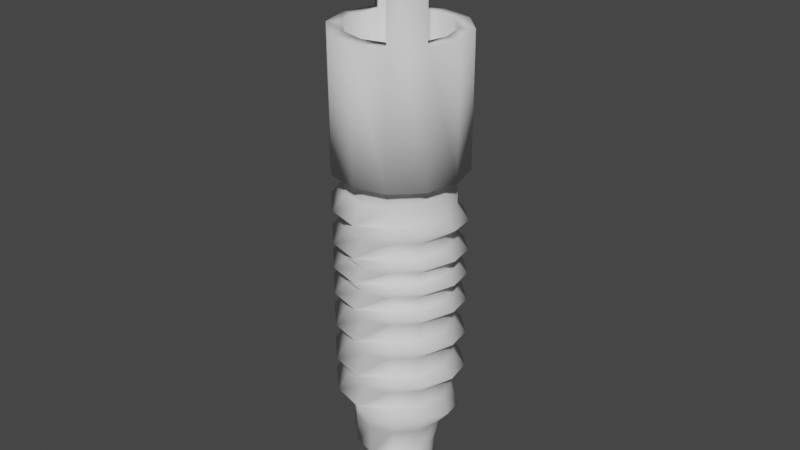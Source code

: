 # Source: wellDrill.blend  (saved by Blender 2.91.10; exported with 4.5.12 LTS)
import bpy
from mathutils import Matrix  # noqa: F401  (used for matrix-valued properties, if any)

bpy.ops.wm.read_factory_settings(use_empty=True)
scene = bpy.context.scene
scene.name = 'Scene'

# ---- collections
col_collection = bpy.data.collections.new('Collection'); scene.collection.children.link(col_collection)

# ---- world
world_world = bpy.data.worlds.new('World'); scene.world = world_world
world_world.use_nodes = True; world_world.node_tree.nodes.clear()
_N = world_world.node_tree.nodes; _L = world_world.node_tree.links
n0 = _N.new('ShaderNodeOutputWorld'); n0.name = 'World Output'; n0.location = (300, 300)
n1 = _N.new('ShaderNodeBackground'); n1.name = 'Background'; n1.location = (10, 300)
n1.inputs[0].default_value = (0.05088, 0.05088, 0.05088, 1.0)
_L.new(n1.outputs[0], n0.inputs[0])
n0.is_active_output = True
world_world.color = (0.05088, 0.05088, 0.05088)
world_world.use_sun_shadow = False
world_world.sun_shadow_jitter_overblur = 0.0

# ---- meshes
me_cylinder = bpy.data.meshes.new('Cylinder')
me_cylinder.from_pydata([(2.726e-08, 0.8036, -0.09591), (3.174e-08, 0.7714, 1.904), (0.4018, 0.696, -0.09591), (0.3857, 0.6681, 1.904), (0.696, 0.4018, -0.09591), (0.6681, 0.3857, 1.904), (0.8036, -3.16e-08, -0.09591), (0.7714, -2.961e-08, 1.904), (0.696, -0.4018, -0.09591), (0.6681, -0.3857, 1.904), (0.4018, -0.696, -0.09591), (0.3857, -0.6681, 1.904), (1.268e-07, -0.8036, -0.09591), (1.228e-07, -0.7714, 1.904), (-0.4018, -0.696, -0.09591), (-0.3857, -0.6681, 1.904), (-0.696, -0.4018, -0.09591), (-0.6681, -0.3857, 1.904), (-0.8036, -3.71e-07, -0.09591), (-0.7714, -3.556e-07, 1.904), (-0.696, 0.4018, -0.09591), (-0.6681, 0.3857, 1.904), (-0.4018, 0.696, -0.09591), (-0.3857, 0.6681, 1.904), (0.0, 1.0, -0.09591), (0.5, 0.866, -0.09591), (0.866, 0.5, -0.09591), (1.0, -4.371e-08, -0.09591), (0.866, -0.5, -0.09591), (0.5, -0.866, -0.09591), (1.51e-07, -1.0, -0.09591), (-0.5, -0.866, -0.09591), (-0.866, -0.5, -0.09591), (-1.0, -4.649e-07, -0.09591), (-0.866, 0.5, -0.09591), (-0.5, 0.866, -0.09591), (2.606e-08, 0.8036, -0.3463), (0.4018, 0.696, -0.3463), (0.696, 0.4018, -0.3463), (0.8036, -3.16e-08, -0.3463), (0.696, -0.4018, -0.3463), (0.4018, -0.696, -0.3463), (1.256e-07, -0.8036, -0.3463), (-0.4018, -0.696, -0.3463), (-0.696, -0.4018, -0.3463), (-0.8036, -3.71e-07, -0.3463), (-0.696, 0.4018, -0.3463), (-0.4018, 0.696, -0.3463), (1.957e-08, 0.994, -0.4056), (0.4093, 0.7089, -0.4056), (0.7089, 0.4093, -0.4056), (0.8186, -2.934e-08, -0.4056), (0.7089, -0.4093, -0.4056), (0.4093, -0.7089, -0.4056), (1.248e-07, -0.8186, -0.4056), (-0.4093, -0.7089, -0.4056), (-0.7089, -0.4093, -0.4056), (-0.8186, -3.751e-07, -0.4056), (-0.7089, 0.4093, -0.4056), (-0.4093, 0.7089, -0.4056), (3.514e-08, 0.8186, -0.6678), (0.4093, 0.7089, -0.6678), (0.7089, 0.4093, -0.6678), (0.8186, -2.934e-08, -0.6678), (0.7089, -0.4093, -0.6678), (0.4093, -0.7089, -0.6678), (1.57e-07, -0.9972, -0.6678), (-0.4093, -0.7089, -0.6678), (-0.7089, -0.4093, -0.6678), (-0.8186, -3.751e-07, -0.6678), (-0.7089, 0.4093, -0.6678), (-0.4093, 0.7089, -0.6678), (-0.4978, -0.8638, -0.6503), (-0.4978, 0.8606, -0.4231), (-0.8622, -0.4994, -0.6023), (-0.9956, -0.001624, -0.5367), (-0.8622, 0.4962, -0.4711), (3.865e-08, 0.994, -0.9393), (0.4093, 0.7089, -0.9393), (0.7089, 0.4093, -0.9393), (0.8186, -2.934e-08, -0.9393), (0.7089, -0.4093, -0.9393), (0.4093, -0.7089, -0.9393), (1.405e-07, -0.8186, -0.9393), (-0.4093, -0.7089, -0.9393), (-0.7089, -0.4093, -0.9393), (-0.8186, -3.751e-07, -0.9393), (-0.7089, 0.4093, -0.9393), (-0.4093, 0.7089, -0.9393), (4.268e-08, 0.8186, -1.176), (0.4093, 0.7089, -1.176), (0.7089, 0.4093, -1.176), (0.8186, -2.934e-08, -1.176), (0.7089, -0.4093, -1.176), (0.4093, -0.7089, -1.176), (1.662e-07, -0.9972, -1.176), (-0.4093, -0.7089, -1.176), (-0.7089, -0.4093, -1.176), (-0.8186, -3.751e-07, -1.176), (-0.7089, 0.4093, -1.176), (-0.4093, 0.7089, -1.176), (5.87e-08, 0.994, -1.395), (0.4093, 0.7089, -1.395), (0.7089, 0.4093, -1.395), (0.8186, -2.934e-08, -1.395), (0.7089, -0.4093, -1.395), (0.4093, -0.7089, -1.395), (1.57e-07, -0.8186, -1.395), (-0.4093, -0.7089, -1.395), (-0.7089, -0.4093, -1.395), (-0.8186, -3.751e-07, -1.395), (-0.7089, 0.4093, -1.395), (-0.4093, 0.7089, -1.395), (6.074e-08, 0.8186, -1.567), (0.4093, 0.7089, -1.567), (0.7089, 0.4093, -1.567), (0.8186, -2.934e-08, -1.567), (0.7089, -0.4093, -1.567), (0.4093, -0.7089, -1.567), (1.882e-07, -0.9972, -1.567), (-0.4093, -0.7089, -1.567), (-0.7089, -0.4093, -1.567), (-0.8186, -3.751e-07, -1.567), (-0.7089, 0.4093, -1.567), (-0.4093, 0.7089, -1.567), (5.717e-08, 0.994, -1.781), (0.4093, 0.7089, -1.781), (0.7089, 0.4093, -1.781), (0.8186, -2.934e-08, -1.781), (0.7089, -0.4093, -1.781), (0.4093, -0.7089, -1.781), (1.558e-07, -0.8186, -1.781), (-0.4093, -0.7089, -1.781), (-0.7089, -0.4093, -1.781), (-0.8186, -3.751e-07, -1.781), (-0.7089, 0.4093, -1.781), (-0.4093, 0.7089, -1.781), (0.9956, -0.001624, -0.8036), (0.8622, -0.4994, -0.7357), (0.4978, 0.8606, -0.9211), (0.8622, 0.4962, -0.8714), (0.4978, -0.8638, -0.686), (0.9956, -0.001624, -1.286), (0.4978, 0.8606, -1.38), (0.8622, -0.4994, -1.231), (0.8622, 0.4962, -1.34), (0.4978, -0.8638, -1.191), (0.8622, 0.4962, -1.727), (0.4978, -0.8638, -1.581), (0.4978, 0.8606, -1.766), (0.9956, -0.001624, -1.674), (0.8622, -0.4994, -1.62), (-0.4978, -0.8638, -1.16), (-0.8622, 0.4962, -0.9986), (-0.8622, -0.4994, -1.117), (-0.4978, 0.8606, -0.9552), (-0.9956, -0.001624, -1.058), (-0.4978, 0.8606, -1.407), (-0.9956, -0.001624, -1.481), (-0.4978, -0.8638, -1.555), (-0.8622, -0.4994, -1.524), (-0.8622, 0.4962, -1.438), (6.678e-08, 0.8186, -1.989), (0.4093, 0.7089, -1.989), (0.7089, 0.4093, -1.989), (0.8186, -2.934e-08, -1.989), (0.7089, -0.4093, -1.989), (0.4093, -0.7089, -1.989), (1.955e-07, -0.9972, -1.989), (-0.4093, -0.7089, -1.989), (-0.7089, -0.4093, -1.989), (-0.8186, -3.751e-07, -1.989), (-0.7089, 0.4093, -1.989), (-0.4093, 0.7089, -1.989), (5.508e-08, 0.994, -2.227), (0.4093, 0.7089, -2.227), (0.7089, 0.4093, -2.227), (0.8186, -2.934e-08, -2.227), (0.7089, -0.4093, -2.227), (0.4093, -0.7089, -2.227), (1.54e-07, -0.8186, -2.227), (-0.4093, -0.7089, -2.227), (-0.7089, -0.4093, -2.227), (-0.8186, -3.751e-07, -2.227), (-0.7089, 0.4093, -2.227), (-0.4093, 0.7089, -2.227), (7.906e-08, 0.8186, -2.524), (0.4093, 0.7089, -2.524), (0.7089, 0.4093, -2.524), (0.8186, -2.934e-08, -2.524), (0.7089, -0.4093, -2.524), (0.4093, -0.7089, -2.524), (2.104e-07, -0.9972, -2.524), (-0.4093, -0.7089, -2.524), (-0.7089, -0.4093, -2.524), (-0.8186, -3.751e-07, -2.524), (-0.7089, 0.4093, -2.524), (-0.4093, 0.7089, -2.524), (3.671e-08, 0.994, -2.804), (0.4093, 0.7089, -2.804), (0.7089, 0.4093, -2.804), (0.8186, -2.934e-08, -2.804), (0.7089, -0.4093, -2.804), (0.4093, -0.7089, -2.804), (1.389e-07, -0.8186, -2.804), (-0.4093, -0.7089, -2.804), (-0.7089, -0.4093, -2.804), (-0.8186, -3.751e-07, -2.804), (-0.7089, 0.4093, -2.804), (-0.4093, 0.7089, -2.804), (8.413e-08, 0.8186, -3.118), (0.4093, 0.7089, -3.118), (0.7089, 0.4093, -3.118), (0.8186, -2.934e-08, -3.118), (0.7089, -0.4093, -3.118), (0.4093, -0.7089, -3.118), (2.166e-07, -0.9972, -3.118), (-0.4093, -0.7089, -3.118), (-0.7089, -0.4093, -3.118), (-0.8186, -3.751e-07, -3.118), (-0.7089, 0.4093, -3.118), (-0.4093, 0.7089, -3.118), (1.632e-07, 0.994, -3.395), (0.4093, 0.7089, -3.395), (0.7089, 0.4093, -3.395), (0.8186, -2.934e-08, -3.395), (0.7089, -0.4093, -3.395), (0.4093, -0.7089, -3.395), (2.43e-07, -0.8186, -3.395), (-0.4093, -0.7089, -3.395), (-0.7089, -0.4093, -3.395), (-0.8186, -3.751e-07, -3.395), (-0.7089, 0.4093, -3.395), (-0.4093, 0.7089, -3.395), (8.327e-08, 0.8027, -3.676), (0.4006, 0.6941, -3.679), (0.6938, 0.4009, -3.679), (0.8011, 0.0003124, -3.679), (0.6938, -0.4002, -3.679), (0.4006, -0.6935, -3.679), (2.131e-07, -0.9773, -3.676), (-0.4006, -0.6935, -3.679), (-0.6938, -0.4002, -3.679), (-0.8011, 0.0003121, -3.679), (-0.6938, 0.4009, -3.679), (-0.4006, 0.6941, -3.679), (1.933e-07, 0.857, -4.205), (0.352, 0.6118, -4.205), (0.6098, 0.3541, -4.205), (0.7041, 0.002044, -4.205), (0.6098, -0.35, -4.205), (0.352, -0.6077, -4.205), (2.536e-07, -0.702, -4.205), (-0.352, -0.6077, -4.205), (-0.6098, -0.35, -4.205), (-0.7041, 0.002044, -4.205), (-0.6098, 0.3541, -4.205), (-0.352, 0.6118, -4.205), (1.269e-07, 0.5594, -4.736), (0.2744, 0.4801, -4.745), (0.4752, 0.2792, -4.745), (0.5488, 0.004817, -4.745), (0.4752, -0.2696, -4.745), (0.2744, -0.4704, -4.745), (2.286e-07, -0.6713, -4.735), (-0.2744, -0.4704, -4.745), (-0.4752, -0.2696, -4.745), (-0.5488, 0.004817, -4.745), (-0.4752, 0.2792, -4.745), (-0.2744, 0.4801, -4.745), (1.398e-07, 0.5084, -5.09), (0.2064, 0.3647, -5.09), (0.3575, 0.2136, -5.09), (0.4128, 0.007245, -5.09), (0.3575, -0.1991, -5.09), (0.2064, -0.3502, -5.09), (1.74e-07, -0.4055, -5.09), (-0.2064, -0.3502, -5.09), (-0.3575, -0.1991, -5.09), (-0.4128, 0.007244, -5.09), (-0.3575, 0.2136, -5.09), (-0.2064, 0.3647, -5.09), (7.107e-08, 0.2804, -5.367), (0.1303, 0.2357, -5.375), (0.2258, 0.1403, -5.375), (0.2607, 0.009959, -5.375), (0.2258, -0.1204, -5.375), (0.1303, -0.2158, -5.375), (1.175e-07, -0.3203, -5.367), (-0.1303, -0.2158, -5.375), (-0.2258, -0.1204, -5.375), (-0.2607, 0.009959, -5.375), (-0.2258, 0.1403, -5.375), (-0.1303, 0.2357, -5.375), (5.271e-08, 0.2069, -5.509), (0.08035, 0.1509, -5.509), (0.1392, 0.09209, -5.509), (0.1607, 0.01174, -5.509), (0.1392, -0.0686, -5.509), (0.08035, -0.1274, -5.509), (7.138e-08, -0.149, -5.509), (-0.08035, -0.1274, -5.509), (-0.1392, -0.0686, -5.509), (-0.1607, 0.01174, -5.509), (-0.1392, 0.09209, -5.509), (-0.08035, 0.1509, -5.509), (0.8622, 0.4962, -2.168), (0.9956, -0.001624, -2.108), (0.4978, 0.8606, -2.211), (0.4978, -0.8638, -2.005), (0.8622, -0.4994, -2.049), (0.8622, 0.4962, -2.734), (0.8622, -0.4994, -2.594), (0.4978, 0.8606, -2.785), (0.4978, -0.8638, -2.543), (0.9956, -0.001624, -2.664), (0.8622, 0.4962, -3.325), (0.4978, -0.8638, -3.136), (0.9956, -0.001624, -3.256), (0.8622, -0.4994, -3.187), (0.4978, 0.8606, -3.376), (0.8277, -0.4788, -3.798), (0.7772, 0.4487, -4.062), (0.4355, 0.7547, -4.161), (0.9293, -0.0005422, -3.927), (0.4856, -0.8423, -3.708), (0.4784, 0.2818, -5.003), (0.5936, 0.004932, -4.919), (0.5495, -0.313, -4.83), (0.3321, -0.5714, -4.761), (0.2612, 0.4585, -5.061), (0.2638, 0.01031, -5.447), (0.1081, 0.1983, -5.497), (0.2559, -0.1379, -5.41), (0.2036, 0.1284, -5.478), (0.1601, -0.2679, -5.379), (-0.8622, -0.4994, -1.937), (-0.9956, -0.001624, -1.885), (-0.8622, 0.4962, -1.833), (-0.4978, -0.8638, -1.975), (-0.4978, 0.8606, -1.795), (-0.8622, 0.4962, -2.301), (-0.8622, -0.4994, -2.45), (-0.9956, -0.001624, -2.375), (-0.4978, 0.8606, -2.247), (-0.4978, -0.8638, -2.504), (-0.4978, -0.8638, -3.097), (-0.4978, 0.8606, -2.825), (-0.8622, -0.4994, -3.039), (-0.9956, -0.001624, -2.961), (-0.8622, 0.4962, -2.882), (-0.8541, -0.4946, -3.596), (-0.8622, 0.4961, -3.455), (-0.4895, -0.8492, -3.654), (-0.9928, -0.001578, -3.522), (-0.4978, 0.8606, -3.411), (-0.3443, -0.5929, -4.702), (-0.7735, 0.001997, -4.475), (-0.7092, 0.4107, -4.338), (-0.4249, 0.7368, -4.236), (-0.6281, -0.3599, -4.608), (-0.1703, -0.286, -5.352), (-0.4014, 0.2388, -5.166), (-0.3221, -0.1774, -5.309), (-0.2493, 0.4382, -5.105), (-0.4168, 0.007815, -5.242), (4.798e-08, 0.1401, -5.581), (0.05246, 0.1036, -5.581), (0.09087, 0.0652, -5.581), (0.1049, 0.01274, -5.581), (0.09087, -0.03972, -5.581), (0.05246, -0.07813, -5.581), (6.017e-08, -0.09219, -5.581), (-0.05246, -0.07813, -5.581), (-0.09087, -0.03972, -5.581), (-0.1049, 0.01274, -5.581), (-0.09087, 0.0652, -5.581), (-0.05246, 0.1036, -5.581), (5.467e-08, 0.01274, -5.734), (0.5, 0.866, 1.904), (0.0, 1.0, 1.904), (0.866, 0.5, 1.904), (1.0, -4.371e-08, 1.904), (0.866, -0.5, 1.904), (0.5, -0.866, 1.904), (1.51e-07, -1.0, 1.904), (-0.5, -0.866, 1.904), (-0.866, -0.5, 1.904), (-1.0, -4.649e-07, 1.904), (-0.866, 0.5, 1.904), (-0.5, 0.866, 1.904), (0.3857, 0.6681, 0.3964), (8.208e-08, 0.7714, 0.3964), (0.6681, 0.3857, 0.3964), (0.7714, -2.961e-08, 0.3964), (0.6681, -0.3857, 0.3964), (0.3857, -0.6681, 0.3964), (1.731e-07, -0.7714, 0.3964), (-0.3857, -0.6681, 0.3964), (-0.6681, -0.3857, 0.3964), (-0.7714, -3.556e-07, 0.3964), (-0.6681, 0.3857, 0.3964), (-0.3857, 0.6681, 0.3964), (0.5, -0.866, 3.233), (0.866, -0.5, 3.233), (-0.5, 0.866, 3.233), (-0.866, 0.5, 3.233), (0.3857, -0.6681, 3.233), (0.6681, -0.3857, 3.233), (-0.3857, 0.6681, 3.233), (-0.6681, 0.3857, 3.233), (0.5, -0.866, 3.648), (0.866, -0.5, 3.648), (-0.5, 0.866, 3.648), (-0.866, 0.5, 3.648), (0.3857, -0.6681, 3.648), (0.6681, -0.3857, 3.648), (-0.3857, 0.6681, 3.648), (-0.6681, 0.3857, 3.648)], [], [(24, 380, 379, 25), (25, 379, 381, 26), (26, 381, 382, 27), (27, 382, 383, 28), (28, 383, 384, 29), (29, 384, 385, 30), (30, 385, 386, 31), (31, 386, 387, 32), (32, 387, 388, 33), (33, 388, 389, 34), (21, 19, 400, 401), (34, 389, 390, 35), (35, 390, 380, 24), (12, 14, 43, 42), (2, 0, 24, 25), (4, 2, 25, 26), (6, 4, 26, 27), (8, 6, 27, 28), (10, 8, 28, 29), (12, 10, 29, 30), (14, 12, 30, 31), (16, 14, 31, 32), (18, 16, 32, 33), (20, 18, 33, 34), (22, 20, 34, 35), (0, 22, 35, 24), (45, 46, 58, 57), (6, 8, 40, 39), (20, 22, 47, 46), (0, 2, 37, 36), (14, 16, 44, 43), (8, 10, 41, 40), (22, 0, 36, 47), (2, 4, 38, 37), (16, 18, 45, 44), (10, 12, 42, 41), (4, 6, 39, 38), (18, 20, 46, 45), (50, 51, 63, 62), (42, 43, 55, 54), (39, 40, 52, 51), (46, 47, 59, 58), (36, 37, 49, 48), (43, 44, 56, 55), (40, 41, 53, 52), (47, 36, 48, 59), (37, 38, 50, 49), (44, 45, 57, 56), (41, 42, 54, 53), (38, 39, 51, 50), (62, 63, 137, 140), (57, 58, 76, 75), (54, 55, 72, 66), (51, 52, 64, 63), (58, 59, 73, 76), (48, 49, 61, 60), (55, 56, 74, 72), (52, 53, 65, 64), (59, 48, 73), (49, 50, 62, 61), (56, 57, 75, 74), (53, 54, 66, 65), (88, 77, 155), (72, 74, 68, 67), (74, 75, 69, 68), (76, 73, 71, 70), (75, 76, 70, 69), (73, 48, 60, 71), (66, 72, 67), (69, 70, 87, 86), (66, 67, 84, 83), (63, 64, 138, 137), (70, 71, 88, 87), (60, 61, 139, 77), (67, 68, 85, 84), (64, 65, 141, 138), (71, 60, 77, 88), (61, 62, 140, 139), (68, 69, 86, 85), (65, 66, 141), (93, 94, 146, 144), (78, 79, 91, 90), (85, 86, 156, 154), (82, 83, 95, 94), (79, 80, 92, 91), (86, 87, 153, 156), (83, 84, 152, 95), (80, 81, 93, 92), (87, 88, 155, 153), (77, 78, 90, 89), (84, 85, 154, 152), (81, 82, 94, 93), (105, 106, 118, 117), (100, 89, 101, 112), (90, 91, 145, 143), (97, 98, 110, 109), (94, 95, 146), (91, 92, 142, 145), (98, 99, 111, 110), (95, 96, 108, 107), (92, 93, 144, 142), (99, 100, 112, 111), (89, 90, 143, 101), (96, 97, 109, 108), (120, 121, 133, 132), (112, 101, 157), (102, 103, 115, 114), (109, 110, 158, 160), (106, 107, 119, 118), (103, 104, 116, 115), (110, 111, 161, 158), (107, 108, 159, 119), (104, 105, 117, 116), (111, 112, 157, 161), (101, 102, 114, 113), (108, 109, 160, 159), (125, 126, 163, 162), (117, 118, 148, 151), (124, 113, 125, 136), (114, 115, 147, 149), (121, 122, 134, 133), (118, 119, 148), (115, 116, 150, 147), (122, 123, 135, 134), (119, 120, 132, 131), (116, 117, 151, 150), (123, 124, 136, 135), (113, 114, 149, 125), (77, 139, 78), (139, 140, 79, 78), (140, 137, 80, 79), (137, 138, 81, 80), (138, 141, 82, 81), (141, 66, 83, 82), (144, 146, 106, 105), (143, 145, 103, 102), (145, 142, 104, 103), (101, 143, 102), (146, 95, 107, 106), (142, 144, 105, 104), (148, 119, 131, 130), (150, 151, 129, 128), (147, 150, 128, 127), (149, 147, 127, 126), (125, 149, 126), (151, 148, 130, 129), (152, 154, 97, 96), (153, 155, 100, 99), (156, 153, 99, 98), (154, 156, 98, 97), (155, 77, 89, 100), (95, 152, 96), (160, 158, 122, 121), (119, 159, 120), (159, 160, 121, 120), (157, 101, 113, 124), (161, 157, 124, 123), (158, 161, 123, 122), (168, 169, 181, 180), (132, 133, 336, 339), (129, 130, 167, 166), (136, 125, 340), (126, 127, 164, 163), (133, 134, 337, 336), (130, 131, 168, 167), (127, 128, 165, 164), (134, 135, 338, 337), (131, 132, 339, 168), (128, 129, 166, 165), (135, 136, 340, 338), (180, 181, 345, 192), (165, 166, 310, 307), (172, 173, 185, 184), (162, 163, 308, 174), (169, 170, 182, 181), (166, 167, 309, 310), (173, 162, 174, 185), (163, 164, 306, 308), (170, 171, 183, 182), (167, 168, 309), (164, 165, 307, 306), (171, 172, 184, 183), (195, 196, 208, 207), (177, 178, 190, 189), (184, 185, 344, 341), (174, 175, 187, 186), (181, 182, 342, 345), (178, 179, 191, 190), (185, 174, 344), (175, 176, 188, 187), (182, 183, 343, 342), (179, 180, 192, 191), (176, 177, 189, 188), (183, 184, 341, 343), (200, 201, 213, 212), (192, 193, 205, 204), (189, 190, 312, 315), (196, 197, 209, 208), (186, 187, 313, 198), (193, 194, 206, 205), (190, 191, 314, 312), (197, 186, 198, 209), (187, 188, 311, 313), (194, 195, 207, 206), (191, 192, 314), (188, 189, 315, 311), (212, 213, 318, 316), (207, 208, 350, 349), (204, 205, 346, 216), (201, 202, 214, 213), (208, 209, 347, 350), (198, 199, 211, 210), (205, 206, 348, 346), (202, 203, 215, 214), (209, 198, 347), (199, 200, 212, 211), (206, 207, 349, 348), (203, 204, 216, 215), (227, 228, 240, 239), (219, 220, 232, 231), (216, 217, 229, 228), (213, 214, 319, 318), (220, 221, 233, 232), (210, 211, 320, 222), (217, 218, 230, 229), (214, 215, 317, 319), (221, 210, 222, 233), (211, 212, 316, 320), (218, 219, 231, 230), (215, 216, 317), (239, 240, 325), (224, 225, 237, 236), (231, 232, 352, 354), (228, 229, 353, 240), (225, 226, 238, 237), (232, 233, 355, 352), (222, 223, 235, 234), (229, 230, 351, 353), (226, 227, 239, 238), (233, 222, 355), (223, 224, 236, 235), (230, 231, 354, 351), (254, 255, 357, 360), (236, 237, 324, 322), (243, 244, 256, 255), (240, 241, 253, 252), (237, 238, 321, 324), (244, 245, 257, 256), (234, 235, 323, 246), (241, 242, 254, 253), (238, 239, 325, 321), (245, 234, 246, 257), (235, 236, 322, 323), (242, 243, 255, 254), (259, 260, 326, 330), (251, 252, 264, 263), (248, 249, 261, 260), (255, 256, 358, 357), (252, 253, 356, 264), (249, 250, 262, 261), (256, 257, 359, 358), (246, 247, 259, 258), (253, 254, 360, 356), (250, 251, 263, 262), (257, 246, 359), (247, 248, 260, 259), (281, 270, 364), (266, 267, 279, 278), (263, 264, 329), (260, 261, 327, 326), (267, 268, 280, 279), (264, 265, 277, 276), (261, 262, 328, 327), (268, 269, 281, 280), (258, 259, 330, 270), (265, 266, 278, 277), (262, 263, 329, 328), (269, 258, 270, 281), (286, 287, 335, 333), (271, 272, 284, 283), (278, 279, 365, 363), (275, 276, 288, 287), (272, 273, 285, 284), (279, 280, 362, 365), (276, 277, 361, 288), (273, 274, 286, 285), (280, 281, 364, 362), (270, 271, 283, 282), (277, 278, 363, 361), (274, 275, 287, 286), (298, 299, 371, 370), (293, 282, 294, 305), (283, 284, 334, 332), (290, 291, 303, 302), (287, 288, 335), (284, 285, 331, 334), (291, 292, 304, 303), (288, 289, 301, 300), (285, 286, 333, 331), (292, 293, 305, 304), (282, 283, 332, 294), (289, 290, 302, 301), (309, 168, 180, 179), (174, 308, 175), (306, 307, 177, 176), (308, 306, 176, 175), (307, 310, 178, 177), (310, 309, 179, 178), (315, 312, 202, 201), (312, 314, 203, 202), (314, 192, 204, 203), (198, 313, 199), (311, 315, 201, 200), (313, 311, 200, 199), (316, 318, 225, 224), (320, 316, 224, 223), (318, 319, 226, 225), (222, 320, 223), (319, 317, 227, 226), (317, 216, 228, 227), (325, 240, 252, 251), (246, 323, 247), (323, 322, 248, 247), (324, 321, 250, 249), (322, 324, 249, 248), (321, 325, 251, 250), (270, 330, 271), (330, 326, 272, 271), (329, 264, 276, 275), (327, 328, 274, 273), (326, 327, 273, 272), (328, 329, 275, 274), (331, 333, 298, 297), (333, 335, 299, 298), (332, 334, 296, 295), (334, 331, 297, 296), (294, 332, 295), (335, 288, 300, 299), (338, 340, 173, 172), (339, 336, 170, 169), (337, 338, 172, 171), (336, 337, 171, 170), (168, 339, 169), (340, 125, 162, 173), (345, 342, 194, 193), (343, 341, 196, 195), (342, 343, 195, 194), (192, 345, 193), (341, 344, 197, 196), (344, 174, 186, 197), (350, 347, 221, 220), (349, 350, 220, 219), (347, 198, 210, 221), (216, 346, 217), (346, 348, 218, 217), (348, 349, 219, 218), (353, 351, 242, 241), (351, 354, 243, 242), (352, 355, 245, 244), (354, 352, 244, 243), (355, 222, 234, 245), (240, 353, 241), (357, 358, 268, 267), (359, 246, 258, 269), (264, 356, 265), (356, 360, 266, 265), (360, 357, 267, 266), (358, 359, 269, 268), (361, 363, 290, 289), (362, 364, 293, 292), (364, 270, 282, 293), (363, 365, 291, 290), (365, 362, 292, 291), (288, 361, 289), (366, 378, 377), (305, 294, 366, 377), (295, 296, 368, 367), (302, 303, 375, 374), (299, 300, 372, 371), (296, 297, 369, 368), (303, 304, 376, 375), (300, 301, 373, 372), (297, 298, 370, 369), (304, 305, 377, 376), (294, 295, 367, 366), (301, 302, 374, 373), (372, 378, 371), (369, 378, 368), (375, 378, 374), (370, 378, 369), (376, 378, 375), (371, 378, 370), (377, 378, 376), (367, 378, 366), (368, 378, 367), (374, 378, 373), (373, 378, 372), (1, 3, 379, 380), (3, 5, 381, 379), (5, 7, 382, 381), (7, 9, 383, 382), (383, 9, 408, 404), (11, 13, 385, 384), (13, 15, 386, 385), (15, 17, 387, 386), (17, 19, 388, 387), (19, 21, 389, 388), (389, 21, 410, 406), (23, 1, 380, 390), (391, 392, 402, 401, 400, 399, 398, 397, 396, 395, 394, 393), (15, 13, 397, 398), (9, 7, 394, 395), (23, 21, 401, 402), (3, 1, 392, 391), (17, 15, 398, 399), (11, 9, 395, 396), (1, 23, 402, 392), (5, 3, 391, 393), (19, 17, 399, 400), (13, 11, 396, 397), (7, 5, 393, 394), (407, 403, 411, 415), (409, 405, 413, 417), (23, 390, 405, 409), (384, 383, 404, 403), (21, 23, 409, 410), (11, 384, 403, 407), (390, 389, 406, 405), (9, 11, 407, 408), (416, 415, 411, 412), (418, 417, 413, 414), (407, 415, 418, 410), (405, 406, 414, 413), (406, 410, 418, 414), (404, 408, 416, 412), (415, 416, 417, 418), (403, 404, 412, 411), (417, 416, 408, 409), (407, 410, 409, 408)])
me_cylinder.polygons.foreach_set('use_smooth', [True] * 439)
_uv = me_cylinder.uv_layers.new(name='UVMap')
_uv.uv.foreach_set('vector', [1.0, 0.5, 1.0, 1.0, 0.9167, 1.0, 0.9167, 0.5, 0.9167, 0.5, 0.9167, 1.0, 0.8333, 1.0, 0.8333, 0.5, 0.8333, 0.5, 0.8333, 1.0, 0.75, 1.0, 0.75, 0.5, 0.75, 0.5, 0.75, 1.0, 0.6667, 1.0, 0.6667, 0.5, 0.6667, 0.5, 0.6667, 1.0, 0.5833, 1.0, 0.5833, 0.5, 0.5833, 0.5, 0.5833, 1.0, 0.5, 1.0, 0.5, 0.5, 0.5, 0.5, 0.5, 1.0, 0.4167, 1.0, 0.4167, 0.5, 0.4167, 0.5, 0.4167, 1.0, 0.3333, 1.0, 0.3333, 0.5, 0.3333, 0.5, 0.3333, 1.0, 0.25, 1.0, 0.25, 0.5, 0.25, 0.5, 0.25, 1.0, 0.1667, 1.0, 0.1667, 0.5, 0.08967, 0.3426, 0.06486, 0.25, 0.06486, 0.25, 0.08967, 0.3426, 0.1667, 0.5, 0.1667, 1.0, 0.08333, 1.0, 0.08333, 0.5, 0.08333, 0.5, 0.08333, 1.0, 7.451e-08, 1.0, 7.451e-08, 0.5, 0.75, 0.05712, 0.6536, 0.08296, 0.6536, 0.08296, 0.75, 0.05712, 0.8464, 0.417, 0.75, 0.4429, 0.75, 0.49, 0.87, 0.4578, 0.917, 0.3464, 0.8464, 0.417, 0.87, 0.4578, 0.9578, 0.37, 0.9429, 0.25, 0.917, 0.3464, 0.9578, 0.37, 0.99, 0.25, 0.917, 0.1536, 0.9429, 0.25, 0.99, 0.25, 0.9578, 0.13, 0.8464, 0.08296, 0.917, 0.1536, 0.9578, 0.13, 0.87, 0.04215, 0.75, 0.05712, 0.8464, 0.08296, 0.87, 0.04215, 0.75, 0.01, 0.6536, 0.08296, 0.75, 0.05712, 0.75, 0.01, 0.63, 0.04215, 0.583, 0.1536, 0.6536, 0.08296, 0.63, 0.04215, 0.5422, 0.13, 0.5571, 0.25, 0.583, 0.1536, 0.5422, 0.13, 0.51, 0.25, 0.583, 0.3464, 0.5571, 0.25, 0.51, 0.25, 0.5422, 0.37, 0.6536, 0.417, 0.583, 0.3464, 0.5422, 0.37, 0.63, 0.4578, 0.75, 0.4429, 0.6536, 0.417, 0.63, 0.4578, 0.75, 0.49, 0.5571, 0.25, 0.583, 0.3464, 0.583, 0.3464, 0.5571, 0.25, 0.9429, 0.25, 0.917, 0.1536, 0.917, 0.1536, 0.9429, 0.25, 0.583, 0.3464, 0.6536, 0.417, 0.6536, 0.417, 0.583, 0.3464, 0.75, 0.4429, 0.8464, 0.417, 0.8464, 0.417, 0.75, 0.4429, 0.6536, 0.08296, 0.583, 0.1536, 0.583, 0.1536, 0.6536, 0.08296, 0.917, 0.1536, 0.8464, 0.08296, 0.8464, 0.08296, 0.917, 0.1536, 0.6536, 0.417, 0.75, 0.4429, 0.75, 0.4429, 0.6536, 0.417, 0.8464, 0.417, 0.917, 0.3464, 0.917, 0.3464, 0.8464, 0.417, 0.583, 0.1536, 0.5571, 0.25, 0.5571, 0.25, 0.583, 0.1536, 0.8464, 0.08296, 0.75, 0.05712, 0.75, 0.05712, 0.8464, 0.08296, 0.917, 0.3464, 0.9429, 0.25, 0.9429, 0.25, 0.917, 0.3464, 0.5571, 0.25, 0.583, 0.3464, 0.583, 0.3464, 0.5571, 0.25, 0.917, 0.3464, 0.9429, 0.25, 0.9429, 0.25, 0.917, 0.3464, 0.75, 0.05712, 0.6536, 0.08296, 0.6536, 0.08296, 0.75, 0.05712, 0.9429, 0.25, 0.917, 0.1536, 0.917, 0.1536, 0.9429, 0.25, 0.583, 0.3464, 0.6536, 0.417, 0.6536, 0.417, 0.583, 0.3464, 0.75, 0.4429, 0.8464, 0.417, 0.8464, 0.417, 0.75, 0.4429, 0.6536, 0.08296, 0.583, 0.1536, 0.583, 0.1536, 0.6536, 0.08296, 0.917, 0.1536, 0.8464, 0.08296, 0.8464, 0.08296, 0.917, 0.1536, 0.6536, 0.417, 0.75, 0.4429, 0.75, 0.4429, 0.6536, 0.417, 0.8464, 0.417, 0.917, 0.3464, 0.917, 0.3464, 0.8464, 0.417, 0.583, 0.1536, 0.5571, 0.25, 0.5571, 0.25, 0.583, 0.1536, 0.8464, 0.08296, 0.75, 0.05712, 0.75, 0.05712, 0.8464, 0.08296, 0.917, 0.3464, 0.9429, 0.25, 0.9429, 0.25, 0.917, 0.3464, 0.917, 0.3464, 0.9429, 0.25, 0.9429, 0.25, 0.917, 0.3464, 0.5571, 0.25, 0.583, 0.3464, 0.583, 0.3464, 0.5571, 0.25, 0.75, 0.05712, 0.6536, 0.08296, 0.6536, 0.08296, 0.75, 0.05712, 0.9429, 0.25, 0.917, 0.1536, 0.917, 0.1536, 0.9429, 0.25, 0.583, 0.3464, 0.6536, 0.417, 0.6536, 0.417, 0.583, 0.3464, 0.75, 0.4429, 0.8464, 0.417, 0.8464, 0.417, 0.75, 0.4429, 0.6536, 0.08296, 0.583, 0.1536, 0.583, 0.1536, 0.6536, 0.08296, 0.917, 0.1536, 0.8464, 0.08296, 0.8464, 0.08296, 0.917, 0.1536, 0.6536, 0.417, 0.75, 0.4429, 0.6536, 0.417, 0.8464, 0.417, 0.917, 0.3464, 0.917, 0.3464, 0.8464, 0.417, 0.583, 0.1536, 0.5571, 0.25, 0.5571, 0.25, 0.583, 0.1536, 0.8464, 0.08296, 0.75, 0.05712, 0.75, 0.05712, 0.8464, 0.08296, 0.6536, 0.417, 0.75, 0.4429, 0.6536, 0.417, 0.6536, 0.08296, 0.583, 0.1536, 0.583, 0.1536, 0.6536, 0.08296, 0.583, 0.1536, 0.5571, 0.25, 0.5571, 0.25, 0.583, 0.1536, 0.583, 0.3464, 0.6536, 0.417, 0.6536, 0.417, 0.583, 0.3464, 0.5571, 0.25, 0.583, 0.3464, 0.583, 0.3464, 0.5571, 0.25, 0.6536, 0.417, 0.75, 0.4429, 0.75, 0.4429, 0.6536, 0.417, 0.75, 0.05712, 0.6536, 0.08296, 0.6536, 0.08296, 0.5571, 0.25, 0.583, 0.3464, 0.583, 0.3464, 0.5571, 0.25, 0.75, 0.05712, 0.6536, 0.08296, 0.6536, 0.08296, 0.75, 0.05712, 0.9429, 0.25, 0.917, 0.1536, 0.917, 0.1536, 0.9429, 0.25, 0.583, 0.3464, 0.6536, 0.417, 0.6536, 0.417, 0.583, 0.3464, 0.75, 0.4429, 0.8464, 0.417, 0.8464, 0.417, 0.75, 0.4429, 0.6536, 0.08296, 0.583, 0.1536, 0.583, 0.1536, 0.6536, 0.08296, 0.917, 0.1536, 0.8464, 0.08296, 0.8464, 0.08296, 0.917, 0.1536, 0.6536, 0.417, 0.75, 0.4429, 0.75, 0.4429, 0.6536, 0.417, 0.8464, 0.417, 0.917, 0.3464, 0.917, 0.3464, 0.8464, 0.417, 0.583, 0.1536, 0.5571, 0.25, 0.5571, 0.25, 0.583, 0.1536, 0.8464, 0.08296, 0.75, 0.05712, 0.8464, 0.08296, 0.917, 0.1536, 0.8464, 0.08296, 0.8464, 0.08296, 0.917, 0.1536, 0.8464, 0.417, 0.917, 0.3464, 0.917, 0.3464, 0.8464, 0.417, 0.583, 0.1536, 0.5571, 0.25, 0.5571, 0.25, 0.583, 0.1536, 0.8464, 0.08296, 0.75, 0.05712, 0.75, 0.05712, 0.8464, 0.08296, 0.917, 0.3464, 0.9429, 0.25, 0.9429, 0.25, 0.917, 0.3464, 0.5571, 0.25, 0.583, 0.3464, 0.583, 0.3464, 0.5571, 0.25, 0.75, 0.05712, 0.6536, 0.08296, 0.6536, 0.08296, 0.75, 0.05712, 0.9429, 0.25, 0.917, 0.1536, 0.917, 0.1536, 0.9429, 0.25, 0.583, 0.3464, 0.6536, 0.417, 0.6536, 0.417, 0.583, 0.3464, 0.75, 0.4429, 0.8464, 0.417, 0.8464, 0.417, 0.75, 0.4429, 0.6536, 0.08296, 0.583, 0.1536, 0.583, 0.1536, 0.6536, 0.08296, 0.917, 0.1536, 0.8464, 0.08296, 0.8464, 0.08296, 0.917, 0.1536, 0.917, 0.1536, 0.8464, 0.08296, 0.8464, 0.08296, 0.917, 0.1536, 0.6536, 0.417, 0.75, 0.4429, 0.75, 0.4429, 0.6536, 0.417, 0.8464, 0.417, 0.917, 0.3464, 0.917, 0.3464, 0.8464, 0.417, 0.583, 0.1536, 0.5571, 0.25, 0.5571, 0.25, 0.583, 0.1536, 0.8464, 0.08296, 0.75, 0.05712, 0.8464, 0.08296, 0.917, 0.3464, 0.9429, 0.25, 0.9429, 0.25, 0.917, 0.3464, 0.5571, 0.25, 0.583, 0.3464, 0.583, 0.3464, 0.5571, 0.25, 0.75, 0.05712, 0.6536, 0.08296, 0.6536, 0.08296, 0.75, 0.05712, 0.9429, 0.25, 0.917, 0.1536, 0.917, 0.1536, 0.9429, 0.25, 0.583, 0.3464, 0.6536, 0.417, 0.6536, 0.417, 0.583, 0.3464, 0.75, 0.4429, 0.8464, 0.417, 0.8464, 0.417, 0.75, 0.4429, 0.6536, 0.08296, 0.583, 0.1536, 0.583, 0.1536, 0.6536, 0.08296, 0.6536, 0.08296, 0.583, 0.1536, 0.583, 0.1536, 0.6536, 0.08296, 0.6536, 0.417, 0.75, 0.4429, 0.6536, 0.417, 0.8464, 0.417, 0.917, 0.3464, 0.917, 0.3464, 0.8464, 0.417, 0.583, 0.1536, 0.5571, 0.25, 0.5571, 0.25, 0.583, 0.1536, 0.8464, 0.08296, 0.75, 0.05712, 0.75, 0.05712, 0.8464, 0.08296, 0.917, 0.3464, 0.9429, 0.25, 0.9429, 0.25, 0.917, 0.3464, 0.5571, 0.25, 0.583, 0.3464, 0.583, 0.3464, 0.5571, 0.25, 0.75, 0.05712, 0.6536, 0.08296, 0.6536, 0.08296, 0.75, 0.05712, 0.9429, 0.25, 0.917, 0.1536, 0.917, 0.1536, 0.9429, 0.25, 0.583, 0.3464, 0.6536, 0.417, 0.6536, 0.417, 0.583, 0.3464, 0.75, 0.4429, 0.8464, 0.417, 0.8464, 0.417, 0.75, 0.4429, 0.6536, 0.08296, 0.583, 0.1536, 0.583, 0.1536, 0.6536, 0.08296, 0.75, 0.4429, 0.8464, 0.417, 0.8464, 0.417, 0.75, 0.4429, 0.917, 0.1536, 0.8464, 0.08296, 0.8464, 0.08296, 0.917, 0.1536, 0.6536, 0.417, 0.75, 0.4429, 0.75, 0.4429, 0.6536, 0.417, 0.8464, 0.417, 0.917, 0.3464, 0.917, 0.3464, 0.8464, 0.417, 0.583, 0.1536, 0.5571, 0.25, 0.5571, 0.25, 0.583, 0.1536, 0.8464, 0.08296, 0.75, 0.05712, 0.8464, 0.08296, 0.917, 0.3464, 0.9429, 0.25, 0.9429, 0.25, 0.917, 0.3464, 0.5571, 0.25, 0.583, 0.3464, 0.583, 0.3464, 0.5571, 0.25, 0.75, 0.05712, 0.6536, 0.08296, 0.6536, 0.08296, 0.75, 0.05712, 0.9429, 0.25, 0.917, 0.1536, 0.917, 0.1536, 0.9429, 0.25, 0.583, 0.3464, 0.6536, 0.417, 0.6536, 0.417, 0.583, 0.3464, 0.75, 0.4429, 0.8464, 0.417, 0.8464, 0.417, 0.75, 0.4429, 0.75, 0.4429, 0.8464, 0.417, 0.8464, 0.417, 0.8464, 0.417, 0.917, 0.3464, 0.917, 0.3464, 0.8464, 0.417, 0.917, 0.3464, 0.9429, 0.25, 0.9429, 0.25, 0.917, 0.3464, 0.9429, 0.25, 0.917, 0.1536, 0.917, 0.1536, 0.9429, 0.25, 0.917, 0.1536, 0.8464, 0.08296, 0.8464, 0.08296, 0.917, 0.1536, 0.8464, 0.08296, 0.75, 0.05712, 0.75, 0.05712, 0.8464, 0.08296, 0.917, 0.1536, 0.8464, 0.08296, 0.8464, 0.08296, 0.917, 0.1536, 0.8464, 0.417, 0.917, 0.3464, 0.917, 0.3464, 0.8464, 0.417, 0.917, 0.3464, 0.9429, 0.25, 0.9429, 0.25, 0.917, 0.3464, 0.75, 0.4429, 0.8464, 0.417, 0.8464, 0.417, 0.8464, 0.08296, 0.75, 0.05712, 0.75, 0.05712, 0.8464, 0.08296, 0.9429, 0.25, 0.917, 0.1536, 0.917, 0.1536, 0.9429, 0.25, 0.8464, 0.08296, 0.75, 0.05712, 0.75, 0.05712, 0.8464, 0.08296, 0.9429, 0.25, 0.917, 0.1536, 0.917, 0.1536, 0.9429, 0.25, 0.917, 0.3464, 0.9429, 0.25, 0.9429, 0.25, 0.917, 0.3464, 0.8464, 0.417, 0.917, 0.3464, 0.917, 0.3464, 0.8464, 0.417, 0.75, 0.4429, 0.8464, 0.417, 0.8464, 0.417, 0.917, 0.1536, 0.8464, 0.08296, 0.8464, 0.08296, 0.917, 0.1536, 0.6536, 0.08296, 0.583, 0.1536, 0.583, 0.1536, 0.6536, 0.08296, 0.583, 0.3464, 0.6536, 0.417, 0.6536, 0.417, 0.583, 0.3464, 0.5571, 0.25, 0.583, 0.3464, 0.583, 0.3464, 0.5571, 0.25, 0.583, 0.1536, 0.5571, 0.25, 0.5571, 0.25, 0.583, 0.1536, 0.6536, 0.417, 0.75, 0.4429, 0.75, 0.4429, 0.6536, 0.417, 0.75, 0.05712, 0.6536, 0.08296, 0.6536, 0.08296, 0.583, 0.1536, 0.5571, 0.25, 0.5571, 0.25, 0.583, 0.1536, 0.75, 0.05712, 0.6536, 0.08296, 0.6536, 0.08296, 0.6536, 0.08296, 0.583, 0.1536, 0.583, 0.1536, 0.6536, 0.08296, 0.6536, 0.417, 0.75, 0.4429, 0.75, 0.4429, 0.6536, 0.417, 0.583, 0.3464, 0.6536, 0.417, 0.6536, 0.417, 0.583, 0.3464, 0.5571, 0.25, 0.583, 0.3464, 0.583, 0.3464, 0.5571, 0.25, 0.75, 0.05712, 0.6536, 0.08296, 0.6536, 0.08296, 0.75, 0.05712, 0.6536, 0.08296, 0.583, 0.1536, 0.583, 0.1536, 0.6536, 0.08296, 0.917, 0.1536, 0.8464, 0.08296, 0.8464, 0.08296, 0.917, 0.1536, 0.6536, 0.417, 0.75, 0.4429, 0.6536, 0.417, 0.8464, 0.417, 0.917, 0.3464, 0.917, 0.3464, 0.8464, 0.417, 0.583, 0.1536, 0.5571, 0.25, 0.5571, 0.25, 0.583, 0.1536, 0.8464, 0.08296, 0.75, 0.05712, 0.75, 0.05712, 0.8464, 0.08296, 0.917, 0.3464, 0.9429, 0.25, 0.9429, 0.25, 0.917, 0.3464, 0.5571, 0.25, 0.583, 0.3464, 0.583, 0.3464, 0.5571, 0.25, 0.75, 0.05712, 0.6536, 0.08296, 0.6536, 0.08296, 0.75, 0.05712, 0.9429, 0.25, 0.917, 0.1536, 0.917, 0.1536, 0.9429, 0.25, 0.583, 0.3464, 0.6536, 0.417, 0.6536, 0.417, 0.583, 0.3464, 0.75, 0.05712, 0.6536, 0.08296, 0.6536, 0.08296, 0.75, 0.05712, 0.9429, 0.25, 0.917, 0.1536, 0.917, 0.1536, 0.9429, 0.25, 0.583, 0.3464, 0.6536, 0.417, 0.6536, 0.417, 0.583, 0.3464, 0.75, 0.4429, 0.8464, 0.417, 0.8464, 0.417, 0.75, 0.4429, 0.6536, 0.08296, 0.583, 0.1536, 0.583, 0.1536, 0.6536, 0.08296, 0.917, 0.1536, 0.8464, 0.08296, 0.8464, 0.08296, 0.917, 0.1536, 0.6536, 0.417, 0.75, 0.4429, 0.75, 0.4429, 0.6536, 0.417, 0.8464, 0.417, 0.917, 0.3464, 0.917, 0.3464, 0.8464, 0.417, 0.583, 0.1536, 0.5571, 0.25, 0.5571, 0.25, 0.583, 0.1536, 0.8464, 0.08296, 0.75, 0.05712, 0.8464, 0.08296, 0.917, 0.3464, 0.9429, 0.25, 0.9429, 0.25, 0.917, 0.3464, 0.5571, 0.25, 0.583, 0.3464, 0.583, 0.3464, 0.5571, 0.25, 0.5571, 0.25, 0.583, 0.3464, 0.583, 0.3464, 0.5571, 0.25, 0.9429, 0.25, 0.917, 0.1536, 0.917, 0.1536, 0.9429, 0.25, 0.583, 0.3464, 0.6536, 0.417, 0.6536, 0.417, 0.583, 0.3464, 0.75, 0.4429, 0.8464, 0.417, 0.8464, 0.417, 0.75, 0.4429, 0.6536, 0.08296, 0.583, 0.1536, 0.583, 0.1536, 0.6536, 0.08296, 0.917, 0.1536, 0.8464, 0.08296, 0.8464, 0.08296, 0.917, 0.1536, 0.6536, 0.417, 0.75, 0.4429, 0.6536, 0.417, 0.8464, 0.417, 0.917, 0.3464, 0.917, 0.3464, 0.8464, 0.417, 0.583, 0.1536, 0.5571, 0.25, 0.5571, 0.25, 0.583, 0.1536, 0.8464, 0.08296, 0.75, 0.05712, 0.75, 0.05712, 0.8464, 0.08296, 0.917, 0.3464, 0.9429, 0.25, 0.9429, 0.25, 0.917, 0.3464, 0.5571, 0.25, 0.583, 0.3464, 0.583, 0.3464, 0.5571, 0.25, 0.917, 0.3464, 0.9429, 0.25, 0.9429, 0.25, 0.917, 0.3464, 0.75, 0.05712, 0.6536, 0.08296, 0.6536, 0.08296, 0.75, 0.05712, 0.9429, 0.25, 0.917, 0.1536, 0.917, 0.1536, 0.9429, 0.25, 0.583, 0.3464, 0.6536, 0.417, 0.6536, 0.417, 0.583, 0.3464, 0.75, 0.4429, 0.8464, 0.417, 0.8464, 0.417, 0.75, 0.4429, 0.6536, 0.08296, 0.583, 0.1536, 0.583, 0.1536, 0.6536, 0.08296, 0.917, 0.1536, 0.8464, 0.08296, 0.8464, 0.08296, 0.917, 0.1536, 0.6536, 0.417, 0.75, 0.4429, 0.75, 0.4429, 0.6536, 0.417, 0.8464, 0.417, 0.917, 0.3464, 0.917, 0.3464, 0.8464, 0.417, 0.583, 0.1536, 0.5571, 0.25, 0.5571, 0.25, 0.583, 0.1536, 0.8464, 0.08296, 0.75, 0.05712, 0.8464, 0.08296, 0.917, 0.3464, 0.9429, 0.25, 0.9429, 0.25, 0.917, 0.3464, 0.917, 0.3464, 0.9429, 0.25, 0.9429, 0.25, 0.917, 0.3464, 0.5571, 0.25, 0.583, 0.3464, 0.583, 0.3464, 0.5571, 0.25, 0.75, 0.05712, 0.6536, 0.08296, 0.6536, 0.08296, 0.75, 0.05712, 0.9429, 0.25, 0.917, 0.1536, 0.917, 0.1536, 0.9429, 0.25, 0.583, 0.3464, 0.6536, 0.417, 0.6536, 0.417, 0.583, 0.3464, 0.75, 0.4429, 0.8464, 0.417, 0.8464, 0.417, 0.75, 0.4429, 0.6536, 0.08296, 0.583, 0.1536, 0.583, 0.1536, 0.6536, 0.08296, 0.917, 0.1536, 0.8464, 0.08296, 0.8464, 0.08296, 0.917, 0.1536, 0.6536, 0.417, 0.75, 0.4429, 0.6536, 0.417, 0.8464, 0.417, 0.917, 0.3464, 0.917, 0.3464, 0.8464, 0.417, 0.583, 0.1536, 0.5571, 0.25, 0.5571, 0.25, 0.583, 0.1536, 0.8464, 0.08296, 0.75, 0.05712, 0.75, 0.05712, 0.8464, 0.08296, 0.8464, 0.08296, 0.75, 0.05712, 0.75, 0.05712, 0.8464, 0.08296, 0.5571, 0.25, 0.583, 0.3464, 0.583, 0.3464, 0.5571, 0.25, 0.75, 0.05712, 0.6536, 0.08296, 0.6536, 0.08296, 0.75, 0.05712, 0.9429, 0.25, 0.917, 0.1536, 0.917, 0.1536, 0.9429, 0.25, 0.583, 0.3464, 0.6536, 0.417, 0.6536, 0.417, 0.583, 0.3464, 0.75, 0.4429, 0.8464, 0.417, 0.8464, 0.417, 0.75, 0.4429, 0.6536, 0.08296, 0.583, 0.1536, 0.583, 0.1536, 0.6536, 0.08296, 0.917, 0.1536, 0.8464, 0.08296, 0.8464, 0.08296, 0.917, 0.1536, 0.6536, 0.417, 0.75, 0.4429, 0.75, 0.4429, 0.6536, 0.417, 0.8464, 0.417, 0.917, 0.3464, 0.917, 0.3464, 0.8464, 0.417, 0.583, 0.1536, 0.5571, 0.25, 0.5571, 0.25, 0.583, 0.1536, 0.8464, 0.08296, 0.75, 0.05712, 0.8464, 0.08296, 0.8464, 0.08296, 0.75, 0.05712, 0.8464, 0.08296, 0.917, 0.3464, 0.9429, 0.25, 0.9429, 0.25, 0.917, 0.3464, 0.5571, 0.25, 0.583, 0.3464, 0.583, 0.3464, 0.5571, 0.25, 0.75, 0.05712, 0.6536, 0.08296, 0.6536, 0.08296, 0.75, 0.05712, 0.9429, 0.25, 0.917, 0.1536, 0.917, 0.1536, 0.9429, 0.25, 0.583, 0.3464, 0.6536, 0.417, 0.6536, 0.417, 0.583, 0.3464, 0.75, 0.4429, 0.8464, 0.417, 0.8464, 0.417, 0.75, 0.4429, 0.6536, 0.08296, 0.583, 0.1536, 0.583, 0.1536, 0.6536, 0.08296, 0.917, 0.1536, 0.8464, 0.08296, 0.8464, 0.08296, 0.917, 0.1536, 0.6536, 0.417, 0.75, 0.4429, 0.6536, 0.417, 0.8464, 0.417, 0.917, 0.3464, 0.917, 0.3464, 0.8464, 0.417, 0.583, 0.1536, 0.5571, 0.25, 0.5571, 0.25, 0.583, 0.1536, 0.583, 0.1536, 0.5571, 0.25, 0.5571, 0.25, 0.583, 0.1536, 0.917, 0.3464, 0.9429, 0.25, 0.9429, 0.25, 0.917, 0.3464, 0.5571, 0.25, 0.583, 0.3464, 0.583, 0.3464, 0.5571, 0.25, 0.75, 0.05712, 0.6536, 0.08296, 0.6536, 0.08296, 0.75, 0.05712, 0.9429, 0.25, 0.917, 0.1536, 0.917, 0.1536, 0.9429, 0.25, 0.583, 0.3464, 0.6536, 0.417, 0.6536, 0.417, 0.583, 0.3464, 0.75, 0.4429, 0.8464, 0.417, 0.8464, 0.417, 0.75, 0.4429, 0.6536, 0.08296, 0.583, 0.1536, 0.583, 0.1536, 0.6536, 0.08296, 0.917, 0.1536, 0.8464, 0.08296, 0.8464, 0.08296, 0.917, 0.1536, 0.6536, 0.417, 0.75, 0.4429, 0.75, 0.4429, 0.6536, 0.417, 0.8464, 0.417, 0.917, 0.3464, 0.917, 0.3464, 0.8464, 0.417, 0.583, 0.1536, 0.5571, 0.25, 0.5571, 0.25, 0.583, 0.1536, 0.8464, 0.417, 0.917, 0.3464, 0.917, 0.3464, 0.8464, 0.417, 0.8464, 0.08296, 0.75, 0.05712, 0.75, 0.05712, 0.8464, 0.08296, 0.917, 0.3464, 0.9429, 0.25, 0.9429, 0.25, 0.917, 0.3464, 0.5571, 0.25, 0.583, 0.3464, 0.583, 0.3464, 0.5571, 0.25, 0.75, 0.05712, 0.6536, 0.08296, 0.6536, 0.08296, 0.75, 0.05712, 0.9429, 0.25, 0.917, 0.1536, 0.917, 0.1536, 0.9429, 0.25, 0.583, 0.3464, 0.6536, 0.417, 0.6536, 0.417, 0.583, 0.3464, 0.75, 0.4429, 0.8464, 0.417, 0.8464, 0.417, 0.75, 0.4429, 0.6536, 0.08296, 0.583, 0.1536, 0.583, 0.1536, 0.6536, 0.08296, 0.917, 0.1536, 0.8464, 0.08296, 0.8464, 0.08296, 0.917, 0.1536, 0.6536, 0.417, 0.75, 0.4429, 0.6536, 0.417, 0.8464, 0.417, 0.917, 0.3464, 0.917, 0.3464, 0.8464, 0.417, 0.6536, 0.417, 0.75, 0.4429, 0.6536, 0.417, 0.583, 0.1536, 0.5571, 0.25, 0.5571, 0.25, 0.583, 0.1536, 0.8464, 0.08296, 0.75, 0.05712, 0.8464, 0.08296, 0.917, 0.3464, 0.9429, 0.25, 0.9429, 0.25, 0.917, 0.3464, 0.5571, 0.25, 0.583, 0.3464, 0.583, 0.3464, 0.5571, 0.25, 0.75, 0.05712, 0.6536, 0.08296, 0.6536, 0.08296, 0.75, 0.05712, 0.9429, 0.25, 0.917, 0.1536, 0.917, 0.1536, 0.9429, 0.25, 0.583, 0.3464, 0.6536, 0.417, 0.6536, 0.417, 0.583, 0.3464, 0.75, 0.4429, 0.8464, 0.417, 0.8464, 0.417, 0.75, 0.4429, 0.6536, 0.08296, 0.583, 0.1536, 0.583, 0.1536, 0.6536, 0.08296, 0.917, 0.1536, 0.8464, 0.08296, 0.8464, 0.08296, 0.917, 0.1536, 0.6536, 0.417, 0.75, 0.4429, 0.75, 0.4429, 0.6536, 0.417, 0.917, 0.1536, 0.8464, 0.08296, 0.8464, 0.08296, 0.917, 0.1536, 0.8464, 0.417, 0.917, 0.3464, 0.917, 0.3464, 0.8464, 0.417, 0.583, 0.1536, 0.5571, 0.25, 0.5571, 0.25, 0.583, 0.1536, 0.8464, 0.08296, 0.75, 0.05712, 0.75, 0.05712, 0.8464, 0.08296, 0.917, 0.3464, 0.9429, 0.25, 0.9429, 0.25, 0.917, 0.3464, 0.5571, 0.25, 0.583, 0.3464, 0.583, 0.3464, 0.5571, 0.25, 0.75, 0.05712, 0.6536, 0.08296, 0.6536, 0.08296, 0.75, 0.05712, 0.9429, 0.25, 0.917, 0.1536, 0.917, 0.1536, 0.9429, 0.25, 0.583, 0.3464, 0.6536, 0.417, 0.6536, 0.417, 0.583, 0.3464, 0.75, 0.4429, 0.8464, 0.417, 0.8464, 0.417, 0.75, 0.4429, 0.6536, 0.08296, 0.583, 0.1536, 0.583, 0.1536, 0.6536, 0.08296, 0.917, 0.1536, 0.8464, 0.08296, 0.8464, 0.08296, 0.917, 0.1536, 0.917, 0.1536, 0.8464, 0.08296, 0.8464, 0.08296, 0.917, 0.1536, 0.6536, 0.417, 0.75, 0.4429, 0.75, 0.4429, 0.6536, 0.417, 0.8464, 0.417, 0.917, 0.3464, 0.917, 0.3464, 0.8464, 0.417, 0.583, 0.1536, 0.5571, 0.25, 0.5571, 0.25, 0.583, 0.1536, 0.8464, 0.08296, 0.75, 0.05712, 0.8464, 0.08296, 0.917, 0.3464, 0.9429, 0.25, 0.9429, 0.25, 0.917, 0.3464, 0.5571, 0.25, 0.583, 0.3464, 0.583, 0.3464, 0.5571, 0.25, 0.75, 0.05712, 0.6536, 0.08296, 0.6536, 0.08296, 0.75, 0.05712, 0.9429, 0.25, 0.917, 0.1536, 0.917, 0.1536, 0.9429, 0.25, 0.583, 0.3464, 0.6536, 0.417, 0.6536, 0.417, 0.583, 0.3464, 0.75, 0.4429, 0.8464, 0.417, 0.8464, 0.417, 0.75, 0.4429, 0.6536, 0.08296, 0.583, 0.1536, 0.583, 0.1536, 0.6536, 0.08296, 0.8464, 0.08296, 0.75, 0.05712, 0.75, 0.05712, 0.8464, 0.08296, 0.75, 0.4429, 0.8464, 0.417, 0.8464, 0.417, 0.917, 0.3464, 0.9429, 0.25, 0.9429, 0.25, 0.917, 0.3464, 0.8464, 0.417, 0.917, 0.3464, 0.917, 0.3464, 0.8464, 0.417, 0.9429, 0.25, 0.917, 0.1536, 0.917, 0.1536, 0.9429, 0.25, 0.917, 0.1536, 0.8464, 0.08296, 0.8464, 0.08296, 0.917, 0.1536, 0.9429, 0.25, 0.917, 0.1536, 0.917, 0.1536, 0.9429, 0.25, 0.917, 0.1536, 0.8464, 0.08296, 0.8464, 0.08296, 0.917, 0.1536, 0.8464, 0.08296, 0.75, 0.05712, 0.75, 0.05712, 0.8464, 0.08296, 0.75, 0.4429, 0.8464, 0.417, 0.8464, 0.417, 0.917, 0.3464, 0.9429, 0.25, 0.9429, 0.25, 0.917, 0.3464, 0.8464, 0.417, 0.917, 0.3464, 0.917, 0.3464, 0.8464, 0.417, 0.917, 0.3464, 0.9429, 0.25, 0.9429, 0.25, 0.917, 0.3464, 0.8464, 0.417, 0.917, 0.3464, 0.917, 0.3464, 0.8464, 0.417, 0.9429, 0.25, 0.917, 0.1536, 0.917, 0.1536, 0.9429, 0.25, 0.75, 0.4429, 0.8464, 0.417, 0.8464, 0.417, 0.917, 0.1536, 0.8464, 0.08296, 0.8464, 0.08296, 0.917, 0.1536, 0.8464, 0.08296, 0.75, 0.05712, 0.75, 0.05712, 0.8464, 0.08296, 0.8464, 0.08296, 0.75, 0.05712, 0.75, 0.05712, 0.8464, 0.08296, 0.75, 0.4429, 0.8464, 0.417, 0.8464, 0.417, 0.8464, 0.417, 0.917, 0.3464, 0.917, 0.3464, 0.8464, 0.417, 0.9429, 0.25, 0.917, 0.1536, 0.917, 0.1536, 0.9429, 0.25, 0.917, 0.3464, 0.9429, 0.25, 0.9429, 0.25, 0.917, 0.3464, 0.917, 0.1536, 0.8464, 0.08296, 0.8464, 0.08296, 0.917, 0.1536, 0.75, 0.4429, 0.8464, 0.417, 0.8464, 0.417, 0.8464, 0.417, 0.917, 0.3464, 0.917, 0.3464, 0.8464, 0.417, 0.8464, 0.08296, 0.75, 0.05712, 0.75, 0.05712, 0.8464, 0.08296, 0.9429, 0.25, 0.917, 0.1536, 0.917, 0.1536, 0.9429, 0.25, 0.917, 0.3464, 0.9429, 0.25, 0.9429, 0.25, 0.917, 0.3464, 0.917, 0.1536, 0.8464, 0.08296, 0.8464, 0.08296, 0.917, 0.1536, 0.9429, 0.25, 0.917, 0.1536, 0.917, 0.1536, 0.9429, 0.25, 0.917, 0.1536, 0.8464, 0.08296, 0.8464, 0.08296, 0.917, 0.1536, 0.8464, 0.417, 0.917, 0.3464, 0.917, 0.3464, 0.8464, 0.417, 0.917, 0.3464, 0.9429, 0.25, 0.9429, 0.25, 0.917, 0.3464, 0.75, 0.4429, 0.8464, 0.417, 0.8464, 0.417, 0.8464, 0.08296, 0.75, 0.05712, 0.75, 0.05712, 0.8464, 0.08296, 0.583, 0.3464, 0.6536, 0.417, 0.6536, 0.417, 0.583, 0.3464, 0.6536, 0.08296, 0.583, 0.1536, 0.583, 0.1536, 0.6536, 0.08296, 0.5571, 0.25, 0.583, 0.3464, 0.583, 0.3464, 0.5571, 0.25, 0.583, 0.1536, 0.5571, 0.25, 0.5571, 0.25, 0.583, 0.1536, 0.75, 0.05712, 0.6536, 0.08296, 0.6536, 0.08296, 0.6536, 0.417, 0.75, 0.4429, 0.75, 0.4429, 0.6536, 0.417, 0.6536, 0.08296, 0.583, 0.1536, 0.583, 0.1536, 0.6536, 0.08296, 0.5571, 0.25, 0.583, 0.3464, 0.583, 0.3464, 0.5571, 0.25, 0.583, 0.1536, 0.5571, 0.25, 0.5571, 0.25, 0.583, 0.1536, 0.75, 0.05712, 0.6536, 0.08296, 0.6536, 0.08296, 0.583, 0.3464, 0.6536, 0.417, 0.6536, 0.417, 0.583, 0.3464, 0.6536, 0.417, 0.75, 0.4429, 0.75, 0.4429, 0.6536, 0.417, 0.583, 0.3464, 0.6536, 0.417, 0.6536, 0.417, 0.583, 0.3464, 0.5571, 0.25, 0.583, 0.3464, 0.583, 0.3464, 0.5571, 0.25, 0.6536, 0.417, 0.75, 0.4429, 0.75, 0.4429, 0.6536, 0.417, 0.75, 0.05712, 0.6536, 0.08296, 0.6536, 0.08296, 0.6536, 0.08296, 0.583, 0.1536, 0.583, 0.1536, 0.6536, 0.08296, 0.583, 0.1536, 0.5571, 0.25, 0.5571, 0.25, 0.583, 0.1536, 0.6536, 0.08296, 0.583, 0.1536, 0.583, 0.1536, 0.6536, 0.08296, 0.583, 0.1536, 0.5571, 0.25, 0.5571, 0.25, 0.583, 0.1536, 0.583, 0.3464, 0.6536, 0.417, 0.6536, 0.417, 0.583, 0.3464, 0.5571, 0.25, 0.583, 0.3464, 0.583, 0.3464, 0.5571, 0.25, 0.6536, 0.417, 0.75, 0.4429, 0.75, 0.4429, 0.6536, 0.417, 0.75, 0.05712, 0.6536, 0.08296, 0.6536, 0.08296, 0.5571, 0.25, 0.583, 0.3464, 0.583, 0.3464, 0.5571, 0.25, 0.6536, 0.417, 0.75, 0.4429, 0.75, 0.4429, 0.6536, 0.417, 0.75, 0.05712, 0.6536, 0.08296, 0.6536, 0.08296, 0.6536, 0.08296, 0.583, 0.1536, 0.583, 0.1536, 0.6536, 0.08296, 0.583, 0.1536, 0.5571, 0.25, 0.5571, 0.25, 0.583, 0.1536, 0.583, 0.3464, 0.6536, 0.417, 0.6536, 0.417, 0.583, 0.3464, 0.6536, 0.08296, 0.583, 0.1536, 0.583, 0.1536, 0.6536, 0.08296, 0.583, 0.3464, 0.6536, 0.417, 0.6536, 0.417, 0.583, 0.3464, 0.6536, 0.417, 0.75, 0.4429, 0.75, 0.4429, 0.6536, 0.417, 0.583, 0.1536, 0.5571, 0.25, 0.5571, 0.25, 0.583, 0.1536, 0.5571, 0.25, 0.583, 0.3464, 0.583, 0.3464, 0.5571, 0.25, 0.75, 0.05712, 0.6536, 0.08296, 0.6536, 0.08296, 0.75, 0.4429, 0.75, 0.2313, 0.6536, 0.417, 0.6536, 0.417, 0.75, 0.4429, 0.75, 0.4429, 0.6536, 0.417, 0.8464, 0.417, 0.917, 0.3464, 0.917, 0.3464, 0.8464, 0.417, 0.583, 0.1536, 0.5571, 0.25, 0.5571, 0.25, 0.583, 0.1536, 0.8464, 0.08296, 0.75, 0.05712, 0.75, 0.05712, 0.8464, 0.08296, 0.917, 0.3464, 0.9429, 0.25, 0.9429, 0.25, 0.917, 0.3464, 0.5571, 0.25, 0.583, 0.3464, 0.583, 0.3464, 0.5571, 0.25, 0.75, 0.05712, 0.6536, 0.08296, 0.6536, 0.08296, 0.75, 0.05712, 0.9429, 0.25, 0.917, 0.1536, 0.917, 0.1536, 0.9429, 0.25, 0.583, 0.3464, 0.6536, 0.417, 0.6536, 0.417, 0.583, 0.3464, 0.75, 0.4429, 0.8464, 0.417, 0.8464, 0.417, 0.75, 0.4429, 0.6536, 0.08296, 0.583, 0.1536, 0.583, 0.1536, 0.6536, 0.08296, 0.75, 0.05712, 0.75, 0.2313, 0.8464, 0.08296, 0.9429, 0.25, 0.75, 0.2313, 0.917, 0.3464, 0.5571, 0.25, 0.75, 0.2313, 0.583, 0.1536, 0.917, 0.1536, 0.75, 0.2313, 0.9429, 0.25, 0.583, 0.3464, 0.75, 0.2313, 0.5571, 0.25, 0.8464, 0.08296, 0.75, 0.2313, 0.917, 0.1536, 0.6536, 0.417, 0.75, 0.2313, 0.583, 0.3464, 0.8464, 0.417, 0.75, 0.2313, 0.75, 0.4429, 0.917, 0.3464, 0.75, 0.2313, 0.8464, 0.417, 0.583, 0.1536, 0.75, 0.2313, 0.6536, 0.08296, 0.6536, 0.08296, 0.75, 0.2313, 0.75, 0.05712, 0.25, 0.4351, 0.3426, 0.4103, 0.37, 0.4578, 0.25, 0.49, 0.3426, 0.4103, 0.4103, 0.3426, 0.4578, 0.37, 0.37, 0.4578, 0.4103, 0.3426, 0.4351, 0.25, 0.49, 0.25, 0.4578, 0.37, 0.4351, 0.25, 0.4103, 0.1574, 0.4578, 0.13, 0.49, 0.25, 0.4578, 0.13, 0.4103, 0.1574, 0.4103, 0.1574, 0.4578, 0.13, 0.3426, 0.08967, 0.25, 0.06486, 0.25, 0.01, 0.37, 0.04215, 0.25, 0.06486, 0.1574, 0.08967, 0.13, 0.04215, 0.25, 0.01, 0.1574, 0.08967, 0.08967, 0.1574, 0.04215, 0.13, 0.13, 0.04215, 0.08967, 0.1574, 0.06486, 0.25, 0.01, 0.25, 0.04215, 0.13, 0.06486, 0.25, 0.08967, 0.3426, 0.04215, 0.37, 0.01, 0.25, 0.04215, 0.37, 0.08967, 0.3426, 0.08967, 0.3426, 0.04215, 0.37, 0.1574, 0.4103, 0.25, 0.4351, 0.25, 0.49, 0.13, 0.4578, 0.3426, 0.4103, 0.25, 0.4351, 0.1574, 0.4103, 0.08967, 0.3426, 0.06486, 0.25, 0.08967, 0.1574, 0.1574, 0.08967, 0.25, 0.06486, 0.3426, 0.08967, 0.4103, 0.1574, 0.4351, 0.25, 0.4103, 0.3426, 0.1574, 0.08967, 0.25, 0.06486, 0.25, 0.06486, 0.1574, 0.08967, 0.4103, 0.1574, 0.4351, 0.25, 0.4351, 0.25, 0.4103, 0.1574, 0.1574, 0.4103, 0.08967, 0.3426, 0.08967, 0.3426, 0.1574, 0.4103, 0.3426, 0.4103, 0.25, 0.4351, 0.25, 0.4351, 0.3426, 0.4103, 0.08967, 0.1574, 0.1574, 0.08967, 0.1574, 0.08967, 0.08967, 0.1574, 0.3426, 0.08967, 0.4103, 0.1574, 0.4103, 0.1574, 0.3426, 0.08967, 0.25, 0.4351, 0.1574, 0.4103, 0.1574, 0.4103, 0.25, 0.4351, 0.4103, 0.3426, 0.3426, 0.4103, 0.3426, 0.4103, 0.4103, 0.3426, 0.06486, 0.25, 0.08967, 0.1574, 0.08967, 0.1574, 0.06486, 0.25, 0.25, 0.06486, 0.3426, 0.08967, 0.3426, 0.08967, 0.25, 0.06486, 0.4351, 0.25, 0.4103, 0.3426, 0.4103, 0.3426, 0.4351, 0.25, 0.3426, 0.08967, 0.37, 0.04215, 0.37, 0.04215, 0.3426, 0.08967, 0.1574, 0.4103, 0.13, 0.4578, 0.13, 0.4578, 0.1574, 0.4103, 0.1574, 0.4103, 0.13, 0.4578, 0.13, 0.4578, 0.1574, 0.4103, 0.5833, 1.0, 0.6667, 1.0, 0.6667, 1.0, 0.5833, 1.0, 0.08967, 0.3426, 0.1574, 0.4103, 0.1574, 0.4103, 0.08967, 0.3426, 0.3426, 0.08967, 0.37, 0.04215, 0.37, 0.04215, 0.3426, 0.08967, 0.08333, 1.0, 0.1667, 1.0, 0.1667, 1.0, 0.08333, 1.0, 0.4103, 0.1574, 0.3426, 0.08967, 0.3426, 0.08967, 0.4103, 0.1574, 0.4103, 0.1574, 0.3426, 0.08967, 0.37, 0.04215, 0.4578, 0.13, 0.08967, 0.3426, 0.1574, 0.4103, 0.13, 0.4578, 0.04215, 0.37, 0.3426, 0.08967, 0.3426, 0.08967, 0.08967, 0.3426, 0.08967, 0.3426, 0.08333, 1.0, 0.1667, 1.0, 0.1667, 1.0, 0.08333, 1.0, 0.04215, 0.37, 0.08967, 0.3426, 0.08967, 0.3426, 0.04215, 0.37, 0.4578, 0.13, 0.4103, 0.1574, 0.4103, 0.1574, 0.4578, 0.13, 0.3426, 0.08967, 0.4103, 0.1574, 0.1574, 0.4103, 0.08967, 0.3426, 0.5833, 1.0, 0.6667, 1.0, 0.6667, 1.0, 0.5833, 1.0, 0.1574, 0.4103, 0.4103, 0.1574, 0.4103, 0.1574, 0.1574, 0.4103, 0.3426, 0.08967, 0.08967, 0.3426, 0.1574, 0.4103, 0.4103, 0.1574])
me_cylinder.use_remesh_fix_poles = True
me_cylinder.use_remesh_preserve_attributes = False
me_cylinder.use_mirror_vertex_groups = False
me_cylinder.update()

# ---- objects
ob_welldrill = bpy.data.objects.new('WellDrill', me_cylinder)

# ---- transforms, parenting, visibility, modifiers, constraints
ob_welldrill.location = (0.0, 0.0, 0.0)
ob_welldrill.lineart.crease_threshold = 0.0

# ---- collection membership
col_collection.objects.link(ob_welldrill)

# ---- scene / render settings (as saved in the file)
scene.frame_start = 1; scene.frame_end = 250; scene.frame_set(1)
scene.render.engine = 'BLENDER_EEVEE_NEXT'
scene.cycles.use_denoising = False
scene.cycles.samples = 128
scene.cycles.sampling_pattern = 'TABULATED_SOBOL'
scene.cycles.use_adaptive_sampling = False
scene.cycles.use_light_tree = False
scene.view_settings.view_transform = 'Filmic'
bpy.context.view_layer.update()

# ---- added for rendering (the .blend has no active camera and no usable light): camera, sun
cam_auto = bpy.data.cameras.new('AutoCamera')
cam_auto.lens = 50.0
cam_auto.sensor_width = 36.0
cam_auto.clip_end = 1000.0
ob_auto_camera = bpy.data.objects.new('AutoCamera', cam_auto)
scene.collection.objects.link(ob_auto_camera)
ob_auto_camera.location = (9.06669, -10.88, 6.21066)
ob_auto_camera.rotation_euler = (1.09748, -7.21219e-08, 0.694738)
scene.camera = ob_auto_camera
light_auto_sun = bpy.data.lights.new('AutoSun', 'SUN')
light_auto_sun.energy = 3.0
light_auto_sun.angle = 0.0523599
ob_auto_sun = bpy.data.objects.new('AutoSun', light_auto_sun)
scene.collection.objects.link(ob_auto_sun)
ob_auto_sun.rotation_euler = (0.872665, 0.174533, 0.523599)
bpy.context.view_layer.update()
